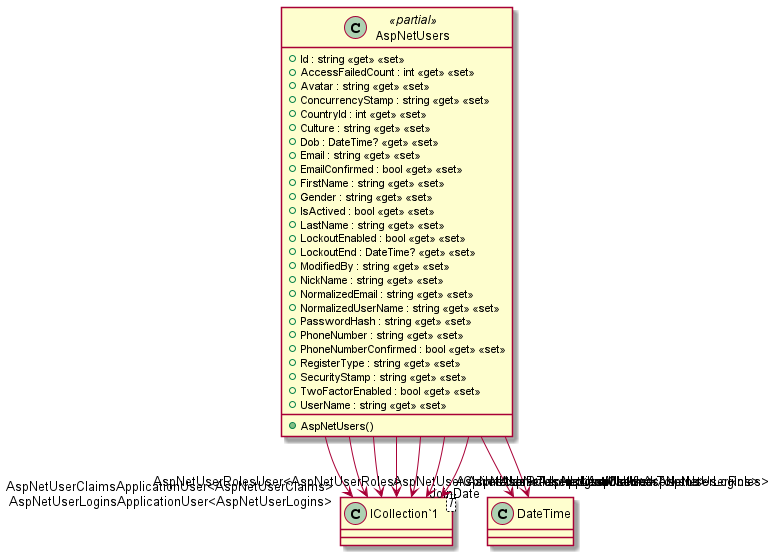

The diagram above was rendered by PlantUML. Its source (embedded in the PNG):
@startuml
class AspNetUsers <<partial>> {
    + AspNetUsers()
    + Id : string <<get>> <<set>>
    + AccessFailedCount : int <<get>> <<set>>
    + Avatar : string <<get>> <<set>>
    + ConcurrencyStamp : string <<get>> <<set>>
    + CountryId : int <<get>> <<set>>
    + Culture : string <<get>> <<set>>
    + Dob : DateTime? <<get>> <<set>>
    + Email : string <<get>> <<set>>
    + EmailConfirmed : bool <<get>> <<set>>
    + FirstName : string <<get>> <<set>>
    + Gender : string <<get>> <<set>>
    + IsActived : bool <<get>> <<set>>
    + LastName : string <<get>> <<set>>
    + LockoutEnabled : bool <<get>> <<set>>
    + LockoutEnd : DateTime? <<get>> <<set>>
    + ModifiedBy : string <<get>> <<set>>
    + NickName : string <<get>> <<set>>
    + NormalizedEmail : string <<get>> <<set>>
    + NormalizedUserName : string <<get>> <<set>>
    + PasswordHash : string <<get>> <<set>>
    + PhoneNumber : string <<get>> <<set>>
    + PhoneNumberConfirmed : bool <<get>> <<set>>
    + RegisterType : string <<get>> <<set>>
    + SecurityStamp : string <<get>> <<set>>
    + TwoFactorEnabled : bool <<get>> <<set>>
    + UserName : string <<get>> <<set>>
}
class "ICollection`1"<T> {
}
AspNetUsers --> "JoinDate" DateTime
AspNetUsers --> "LastModified" DateTime
AspNetUsers --> "AspNetUserClaimsApplicationUser<AspNetUserClaims>" "ICollection`1"
AspNetUsers --> "AspNetUserClaimsUser<AspNetUserClaims>" "ICollection`1"
AspNetUsers --> "AspNetUserLoginsApplicationUser<AspNetUserLogins>" "ICollection`1"
AspNetUsers --> "AspNetUserLoginsUser<AspNetUserLogins>" "ICollection`1"
AspNetUsers --> "AspNetUserRolesApplicationUser<AspNetUserRoles>" "ICollection`1"
AspNetUsers --> "AspNetUserRolesUser<AspNetUserRoles>" "ICollection`1"
AspNetUsers --> "AspNetUserTokens<AspNetUserTokens>" "ICollection`1"
@enduml